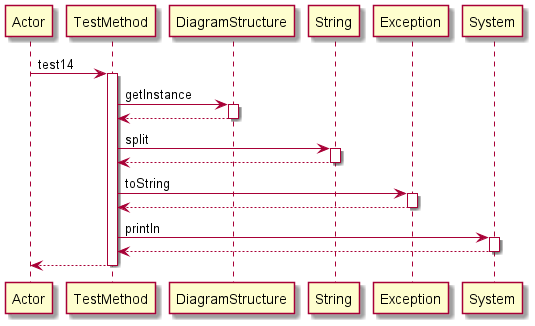

The diagram above was rendered by PlantUML. Its source (embedded in the PNG):
@startuml 
participant Actor 
Actor -> TestMethod: test14
activate TestMethod
TestMethod -> DiagramStructure: getInstance
activate DiagramStructure
DiagramStructure-->TestMethod
deactivate DiagramStructure
TestMethod -> String: split
activate String
String-->TestMethod
deactivate String
TestMethod -> Exception: toString
activate Exception
Exception-->TestMethod
deactivate Exception
TestMethod -> System: println
activate System
System-->TestMethod
deactivate System
return 
@enduml